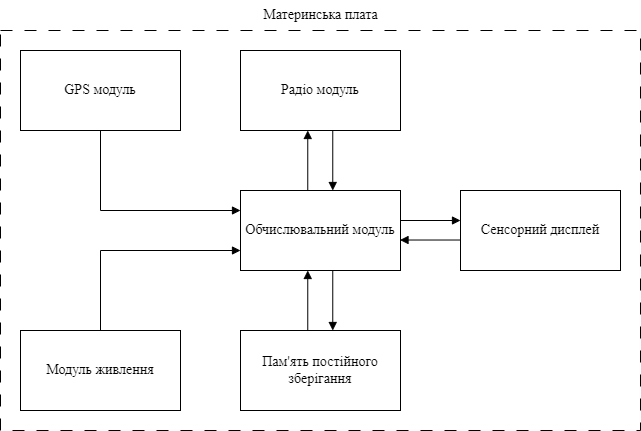

The diagram above was exported from draw.io. Its source (the exported page's mxGraphModel, read from the mxfile embedded in the PNG):
<mxGraphModel dx="1154" dy="827" grid="1" gridSize="5" guides="1" tooltips="1" connect="1" arrows="1" fold="1" page="1" pageScale="1" pageWidth="827" pageHeight="1169" background="#ffffff" math="0" shadow="0">
  <root>
    <mxCell id="0" />
    <mxCell id="1" parent="0" />
    <mxCell id="31" value="" style="whiteSpace=wrap;html=1;fillColor=none;dashed=1;dashPattern=12 12;" parent="1" vertex="1">
      <mxGeometry x="20" y="40" width="640" height="400" as="geometry" />
    </mxCell>
    <mxCell id="2" value="Обчислювальний модуль" style="rounded=0;whiteSpace=wrap;html=1;fontFamily=Times New Roman;fontSize=14;" parent="1" vertex="1">
      <mxGeometry x="260" y="200" width="160" height="80" as="geometry" />
    </mxCell>
    <mxCell id="3" value="Радіо модуль" style="rounded=0;whiteSpace=wrap;html=1;fontFamily=Times New Roman;fontSize=14;" parent="1" vertex="1">
      <mxGeometry x="260" y="60" width="160" height="80" as="geometry" />
    </mxCell>
    <mxCell id="4" value="Сенсорний дисплей" style="rounded=0;whiteSpace=wrap;html=1;fontFamily=Times New Roman;fontSize=14;" parent="1" vertex="1">
      <mxGeometry x="480" y="200" width="160" height="80" as="geometry" />
    </mxCell>
    <mxCell id="5" value="GPS модуль" style="rounded=0;whiteSpace=wrap;html=1;fontFamily=Times New Roman;fontSize=14;" parent="1" vertex="1">
      <mxGeometry x="40" y="60" width="160" height="80" as="geometry" />
    </mxCell>
    <mxCell id="6" value="Пам'ять постійного зберігання" style="rounded=0;whiteSpace=wrap;html=1;fontFamily=Times New Roman;fontSize=14;" parent="1" vertex="1">
      <mxGeometry x="260" y="340" width="160" height="80" as="geometry" />
    </mxCell>
    <mxCell id="21" value="Модуль живлення" style="rounded=0;whiteSpace=wrap;html=1;fontFamily=Times New Roman;fontSize=14;" parent="1" vertex="1">
      <mxGeometry x="40" y="340" width="160" height="80" as="geometry" />
    </mxCell>
    <mxCell id="22" value="" style="endArrow=block;html=1;endFill=1;rounded=0;curved=0;" parent="1" edge="1">
      <mxGeometry width="50" height="50" relative="1" as="geometry">
        <mxPoint x="327.26" y="340" as="sourcePoint" />
        <mxPoint x="327.26" y="280" as="targetPoint" />
      </mxGeometry>
    </mxCell>
    <mxCell id="23" value="" style="endArrow=block;html=1;endFill=1;rounded=0;curved=0;exitX=0.5;exitY=0;exitDx=0;exitDy=0;entryX=0;entryY=0.75;entryDx=0;entryDy=0;" parent="1" source="21" target="2" edge="1">
      <mxGeometry width="50" height="50" relative="1" as="geometry">
        <mxPoint x="460" y="125" as="sourcePoint" />
        <mxPoint x="510" y="75" as="targetPoint" />
        <Array as="points">
          <mxPoint x="120" y="260" />
        </Array>
      </mxGeometry>
    </mxCell>
    <mxCell id="24" value="" style="endArrow=block;html=1;endFill=1;rounded=0;curved=0;exitX=0.5;exitY=1;exitDx=0;exitDy=0;entryX=0;entryY=0.25;entryDx=0;entryDy=0;" parent="1" source="5" target="2" edge="1">
      <mxGeometry width="50" height="50" relative="1" as="geometry">
        <mxPoint x="90" y="230" as="sourcePoint" />
        <mxPoint x="140" y="180" as="targetPoint" />
        <Array as="points">
          <mxPoint x="120" y="220" />
        </Array>
      </mxGeometry>
    </mxCell>
    <mxCell id="25" value="" style="endArrow=block;html=1;endFill=1;rounded=0;curved=0;" parent="1" edge="1">
      <mxGeometry width="50" height="50" relative="1" as="geometry">
        <mxPoint x="352.26" y="280" as="sourcePoint" />
        <mxPoint x="352.26" y="340" as="targetPoint" />
      </mxGeometry>
    </mxCell>
    <mxCell id="26" value="" style="endArrow=block;html=1;endFill=1;rounded=0;curved=0;" parent="1" edge="1">
      <mxGeometry width="50" height="50" relative="1" as="geometry">
        <mxPoint x="327.26" y="200" as="sourcePoint" />
        <mxPoint x="327.26" y="140" as="targetPoint" />
      </mxGeometry>
    </mxCell>
    <mxCell id="27" value="" style="endArrow=block;html=1;endFill=1;rounded=0;curved=0;" parent="1" edge="1">
      <mxGeometry width="50" height="50" relative="1" as="geometry">
        <mxPoint x="352.26" y="140" as="sourcePoint" />
        <mxPoint x="352.26" y="200" as="targetPoint" />
      </mxGeometry>
    </mxCell>
    <mxCell id="29" value="" style="endArrow=block;html=1;endFill=1;rounded=0;curved=0;" parent="1" edge="1">
      <mxGeometry width="50" height="50" relative="1" as="geometry">
        <mxPoint x="419.52" y="230" as="sourcePoint" />
        <mxPoint x="480" y="230" as="targetPoint" />
      </mxGeometry>
    </mxCell>
    <mxCell id="30" value="" style="endArrow=block;html=1;endFill=1;rounded=0;curved=0;" parent="1" edge="1">
      <mxGeometry width="50" height="50" relative="1" as="geometry">
        <mxPoint x="480" y="249.51999999999998" as="sourcePoint" />
        <mxPoint x="419.52" y="249.51999999999998" as="targetPoint" />
      </mxGeometry>
    </mxCell>
    <mxCell id="32" value="&lt;font face=&quot;Times New Roman&quot; style=&quot;font-size: 14px;&quot;&gt;Материнська плата&lt;/font&gt;" style="text;html=1;align=center;verticalAlign=middle;whiteSpace=wrap;rounded=0;" parent="1" vertex="1">
      <mxGeometry x="262.5" y="10" width="155" height="30" as="geometry" />
    </mxCell>
  </root>
</mxGraphModel>